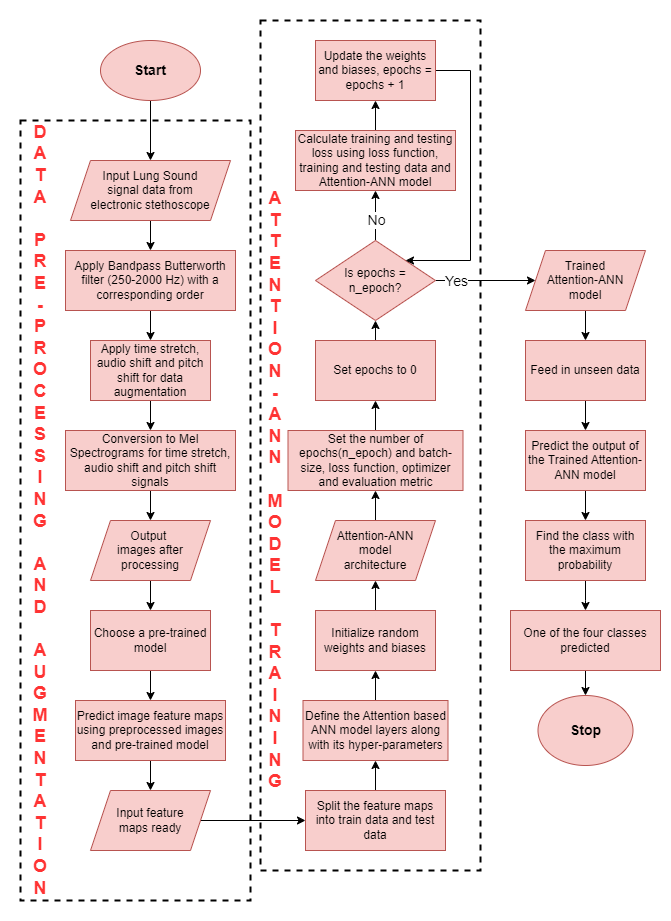

The diagram above was exported from draw.io. Its source (the exported page's mxGraphModel, read from the mxfile embedded in the PNG):
<mxGraphModel dx="1050" dy="579" grid="1" gridSize="10" guides="1" tooltips="1" connect="1" arrows="1" fold="1" page="1" pageScale="1" pageWidth="850" pageHeight="1100" math="0" shadow="0">
  <root>
    <mxCell id="0" />
    <mxCell id="1" parent="0" />
    <mxCell id="hXXQJtp8Cg5DCj4N5Y9_-72" value="" style="rounded=0;whiteSpace=wrap;html=1;strokeColor=#ffffff;" vertex="1" parent="1">
      <mxGeometry x="90" y="40" width="670" height="920" as="geometry" />
    </mxCell>
    <mxCell id="hXXQJtp8Cg5DCj4N5Y9_-68" value="" style="rounded=0;whiteSpace=wrap;html=1;dashed=1;strokeWidth=2;perimeterSpacing=1;" vertex="1" parent="1">
      <mxGeometry x="110" y="160" width="230" height="780" as="geometry" />
    </mxCell>
    <mxCell id="hXXQJtp8Cg5DCj4N5Y9_-67" value="" style="rounded=0;whiteSpace=wrap;html=1;dashed=1;strokeWidth=2;perimeterSpacing=1;" vertex="1" parent="1">
      <mxGeometry x="350" y="60" width="220" height="850" as="geometry" />
    </mxCell>
    <mxCell id="hXXQJtp8Cg5DCj4N5Y9_-1" value="" style="edgeStyle=orthogonalEdgeStyle;rounded=0;orthogonalLoop=1;jettySize=auto;html=1;" edge="1" parent="1" source="hXXQJtp8Cg5DCj4N5Y9_-2" target="hXXQJtp8Cg5DCj4N5Y9_-3">
      <mxGeometry relative="1" as="geometry" />
    </mxCell>
    <mxCell id="hXXQJtp8Cg5DCj4N5Y9_-2" value="&lt;b&gt;&lt;font style=&quot;font-size: 14px;&quot;&gt;Start&lt;/font&gt;&lt;/b&gt;" style="ellipse;whiteSpace=wrap;html=1;fillColor=#f8cecc;strokeColor=#b85450;" vertex="1" parent="1">
      <mxGeometry x="190" y="80" width="100" height="60" as="geometry" />
    </mxCell>
    <mxCell id="hXXQJtp8Cg5DCj4N5Y9_-64" value="" style="edgeStyle=orthogonalEdgeStyle;rounded=0;orthogonalLoop=1;jettySize=auto;html=1;" edge="1" parent="1" source="hXXQJtp8Cg5DCj4N5Y9_-3" target="hXXQJtp8Cg5DCj4N5Y9_-5">
      <mxGeometry relative="1" as="geometry" />
    </mxCell>
    <mxCell id="hXXQJtp8Cg5DCj4N5Y9_-3" value="Input Lung Sound &lt;br&gt;signal data from &lt;br&gt;electronic stethoscope" style="shape=parallelogram;perimeter=parallelogramPerimeter;whiteSpace=wrap;html=1;fixedSize=1;fillColor=#f8cecc;strokeColor=#b85450;" vertex="1" parent="1">
      <mxGeometry x="160" y="200" width="160" height="60" as="geometry" />
    </mxCell>
    <mxCell id="hXXQJtp8Cg5DCj4N5Y9_-63" value="" style="edgeStyle=orthogonalEdgeStyle;rounded=0;orthogonalLoop=1;jettySize=auto;html=1;" edge="1" parent="1" source="hXXQJtp8Cg5DCj4N5Y9_-5" target="hXXQJtp8Cg5DCj4N5Y9_-6">
      <mxGeometry relative="1" as="geometry" />
    </mxCell>
    <mxCell id="hXXQJtp8Cg5DCj4N5Y9_-5" value="Apply Bandpass Butterworth filter (250-2000 Hz) with a corresponding order" style="rounded=0;whiteSpace=wrap;html=1;fillColor=#f8cecc;strokeColor=#b85450;" vertex="1" parent="1">
      <mxGeometry x="155" y="290" width="170" height="60" as="geometry" />
    </mxCell>
    <mxCell id="hXXQJtp8Cg5DCj4N5Y9_-62" value="" style="edgeStyle=orthogonalEdgeStyle;rounded=0;orthogonalLoop=1;jettySize=auto;html=1;" edge="1" parent="1" source="hXXQJtp8Cg5DCj4N5Y9_-6" target="hXXQJtp8Cg5DCj4N5Y9_-7">
      <mxGeometry relative="1" as="geometry" />
    </mxCell>
    <mxCell id="hXXQJtp8Cg5DCj4N5Y9_-6" value="Apply time stretch, audio shift and pitch shift for data augmentation" style="rounded=0;whiteSpace=wrap;html=1;fillColor=#f8cecc;strokeColor=#b85450;" vertex="1" parent="1">
      <mxGeometry x="180" y="380" width="120" height="60" as="geometry" />
    </mxCell>
    <mxCell id="hXXQJtp8Cg5DCj4N5Y9_-61" value="" style="edgeStyle=orthogonalEdgeStyle;rounded=0;orthogonalLoop=1;jettySize=auto;html=1;" edge="1" parent="1" source="hXXQJtp8Cg5DCj4N5Y9_-7" target="hXXQJtp8Cg5DCj4N5Y9_-8">
      <mxGeometry relative="1" as="geometry" />
    </mxCell>
    <mxCell id="hXXQJtp8Cg5DCj4N5Y9_-7" value="Conversion to Mel Spectrograms for time stretch, audio shift and pitch shift signals" style="rounded=0;whiteSpace=wrap;html=1;fillColor=#f8cecc;strokeColor=#b85450;" vertex="1" parent="1">
      <mxGeometry x="155" y="470" width="170" height="60" as="geometry" />
    </mxCell>
    <mxCell id="hXXQJtp8Cg5DCj4N5Y9_-60" value="" style="edgeStyle=orthogonalEdgeStyle;rounded=0;orthogonalLoop=1;jettySize=auto;html=1;" edge="1" parent="1" source="hXXQJtp8Cg5DCj4N5Y9_-8" target="hXXQJtp8Cg5DCj4N5Y9_-9">
      <mxGeometry relative="1" as="geometry" />
    </mxCell>
    <mxCell id="hXXQJtp8Cg5DCj4N5Y9_-8" value="Output&amp;nbsp;&lt;br&gt;images after processing" style="shape=parallelogram;perimeter=parallelogramPerimeter;whiteSpace=wrap;html=1;fixedSize=1;fillColor=#f8cecc;strokeColor=#b85450;" vertex="1" parent="1">
      <mxGeometry x="180" y="560" width="120" height="60" as="geometry" />
    </mxCell>
    <mxCell id="hXXQJtp8Cg5DCj4N5Y9_-59" value="" style="edgeStyle=orthogonalEdgeStyle;rounded=0;orthogonalLoop=1;jettySize=auto;html=1;" edge="1" parent="1" source="hXXQJtp8Cg5DCj4N5Y9_-9" target="hXXQJtp8Cg5DCj4N5Y9_-10">
      <mxGeometry relative="1" as="geometry" />
    </mxCell>
    <mxCell id="hXXQJtp8Cg5DCj4N5Y9_-9" value="Choose a pre-trained model" style="rounded=0;whiteSpace=wrap;html=1;fillColor=#f8cecc;strokeColor=#b85450;" vertex="1" parent="1">
      <mxGeometry x="180" y="650" width="120" height="60" as="geometry" />
    </mxCell>
    <mxCell id="hXXQJtp8Cg5DCj4N5Y9_-58" value="" style="edgeStyle=orthogonalEdgeStyle;rounded=0;orthogonalLoop=1;jettySize=auto;html=1;" edge="1" parent="1" source="hXXQJtp8Cg5DCj4N5Y9_-10" target="hXXQJtp8Cg5DCj4N5Y9_-12">
      <mxGeometry relative="1" as="geometry" />
    </mxCell>
    <mxCell id="hXXQJtp8Cg5DCj4N5Y9_-10" value="Predict image feature maps using preprocessed images and pre-trained model" style="rounded=0;whiteSpace=wrap;html=1;fillColor=#f8cecc;strokeColor=#b85450;" vertex="1" parent="1">
      <mxGeometry x="165" y="740" width="150" height="60" as="geometry" />
    </mxCell>
    <mxCell id="hXXQJtp8Cg5DCj4N5Y9_-57" value="" style="edgeStyle=orthogonalEdgeStyle;rounded=0;orthogonalLoop=1;jettySize=auto;html=1;" edge="1" parent="1" source="hXXQJtp8Cg5DCj4N5Y9_-12" target="hXXQJtp8Cg5DCj4N5Y9_-14">
      <mxGeometry relative="1" as="geometry" />
    </mxCell>
    <mxCell id="hXXQJtp8Cg5DCj4N5Y9_-12" value="Input feature &lt;br&gt;maps ready" style="shape=parallelogram;perimeter=parallelogramPerimeter;whiteSpace=wrap;html=1;fixedSize=1;fillColor=#f8cecc;strokeColor=#b85450;" vertex="1" parent="1">
      <mxGeometry x="180" y="830" width="120" height="60" as="geometry" />
    </mxCell>
    <mxCell id="hXXQJtp8Cg5DCj4N5Y9_-65" value="" style="edgeStyle=orthogonalEdgeStyle;rounded=0;orthogonalLoop=1;jettySize=auto;html=1;" edge="1" parent="1" source="hXXQJtp8Cg5DCj4N5Y9_-14" target="hXXQJtp8Cg5DCj4N5Y9_-16">
      <mxGeometry relative="1" as="geometry" />
    </mxCell>
    <mxCell id="hXXQJtp8Cg5DCj4N5Y9_-14" value="Split the feature maps into train data and test data" style="rounded=0;whiteSpace=wrap;html=1;fillColor=#f8cecc;strokeColor=#b85450;" vertex="1" parent="1">
      <mxGeometry x="395" y="830" width="140" height="60" as="geometry" />
    </mxCell>
    <mxCell id="hXXQJtp8Cg5DCj4N5Y9_-15" value="" style="edgeStyle=orthogonalEdgeStyle;rounded=0;orthogonalLoop=1;jettySize=auto;html=1;" edge="1" parent="1" source="hXXQJtp8Cg5DCj4N5Y9_-16" target="hXXQJtp8Cg5DCj4N5Y9_-31">
      <mxGeometry relative="1" as="geometry" />
    </mxCell>
    <mxCell id="hXXQJtp8Cg5DCj4N5Y9_-16" value="Define the Attention based ANN model layers along with its hyper-parameters" style="rounded=0;whiteSpace=wrap;html=1;fillColor=#f8cecc;strokeColor=#b85450;" vertex="1" parent="1">
      <mxGeometry x="392.5" y="740" width="145" height="60" as="geometry" />
    </mxCell>
    <mxCell id="hXXQJtp8Cg5DCj4N5Y9_-22" value="" style="edgeStyle=orthogonalEdgeStyle;rounded=0;orthogonalLoop=1;jettySize=auto;html=1;" edge="1" parent="1" source="hXXQJtp8Cg5DCj4N5Y9_-23" target="hXXQJtp8Cg5DCj4N5Y9_-25">
      <mxGeometry relative="1" as="geometry" />
    </mxCell>
    <mxCell id="hXXQJtp8Cg5DCj4N5Y9_-23" value="Predict the output of the Trained Attention-ANN model" style="rounded=0;whiteSpace=wrap;html=1;fillColor=#f8cecc;strokeColor=#b85450;" vertex="1" parent="1">
      <mxGeometry x="615" y="470" width="120" height="60" as="geometry" />
    </mxCell>
    <mxCell id="hXXQJtp8Cg5DCj4N5Y9_-24" value="" style="edgeStyle=orthogonalEdgeStyle;rounded=0;orthogonalLoop=1;jettySize=auto;html=1;" edge="1" parent="1" source="hXXQJtp8Cg5DCj4N5Y9_-25">
      <mxGeometry relative="1" as="geometry">
        <mxPoint x="675" y="650" as="targetPoint" />
      </mxGeometry>
    </mxCell>
    <mxCell id="hXXQJtp8Cg5DCj4N5Y9_-25" value="Find the class with the maximum probability" style="rounded=0;whiteSpace=wrap;html=1;fillColor=#f8cecc;strokeColor=#b85450;" vertex="1" parent="1">
      <mxGeometry x="615" y="560" width="120" height="60" as="geometry" />
    </mxCell>
    <mxCell id="hXXQJtp8Cg5DCj4N5Y9_-55" style="edgeStyle=orthogonalEdgeStyle;rounded=0;orthogonalLoop=1;jettySize=auto;html=1;exitX=0.5;exitY=1;exitDx=0;exitDy=0;entryX=0.5;entryY=0;entryDx=0;entryDy=0;" edge="1" parent="1" source="hXXQJtp8Cg5DCj4N5Y9_-27" target="hXXQJtp8Cg5DCj4N5Y9_-54">
      <mxGeometry relative="1" as="geometry" />
    </mxCell>
    <mxCell id="hXXQJtp8Cg5DCj4N5Y9_-27" value="One of the four classes predicted" style="rounded=0;whiteSpace=wrap;html=1;fillColor=#f8cecc;strokeColor=#b85450;" vertex="1" parent="1">
      <mxGeometry x="600" y="650" width="150" height="60" as="geometry" />
    </mxCell>
    <mxCell id="hXXQJtp8Cg5DCj4N5Y9_-30" value="" style="edgeStyle=orthogonalEdgeStyle;rounded=0;orthogonalLoop=1;jettySize=auto;html=1;" edge="1" parent="1" source="hXXQJtp8Cg5DCj4N5Y9_-31" target="hXXQJtp8Cg5DCj4N5Y9_-35">
      <mxGeometry relative="1" as="geometry" />
    </mxCell>
    <mxCell id="hXXQJtp8Cg5DCj4N5Y9_-31" value="Initialize random weights and biases" style="rounded=0;whiteSpace=wrap;html=1;fillColor=#f8cecc;strokeColor=#b85450;" vertex="1" parent="1">
      <mxGeometry x="405" y="650" width="120" height="60" as="geometry" />
    </mxCell>
    <mxCell id="hXXQJtp8Cg5DCj4N5Y9_-32" style="edgeStyle=orthogonalEdgeStyle;rounded=0;orthogonalLoop=1;jettySize=auto;html=1;entryX=0.5;entryY=1;entryDx=0;entryDy=0;" edge="1" parent="1" source="hXXQJtp8Cg5DCj4N5Y9_-33" target="hXXQJtp8Cg5DCj4N5Y9_-39">
      <mxGeometry relative="1" as="geometry" />
    </mxCell>
    <mxCell id="hXXQJtp8Cg5DCj4N5Y9_-33" value="Set the number of epochs(n_epoch) and batch-size, loss function, optimizer and evaluation metric" style="rounded=0;whiteSpace=wrap;html=1;fillColor=#f8cecc;strokeColor=#b85450;" vertex="1" parent="1">
      <mxGeometry x="377.5" y="470" width="175" height="60" as="geometry" />
    </mxCell>
    <mxCell id="hXXQJtp8Cg5DCj4N5Y9_-34" value="" style="edgeStyle=orthogonalEdgeStyle;rounded=0;orthogonalLoop=1;jettySize=auto;html=1;" edge="1" parent="1" source="hXXQJtp8Cg5DCj4N5Y9_-35" target="hXXQJtp8Cg5DCj4N5Y9_-33">
      <mxGeometry relative="1" as="geometry" />
    </mxCell>
    <mxCell id="hXXQJtp8Cg5DCj4N5Y9_-35" value="Attention-ANN &lt;br&gt;model &lt;br&gt;architecture" style="shape=parallelogram;perimeter=parallelogramPerimeter;whiteSpace=wrap;html=1;fixedSize=1;fillColor=#f8cecc;strokeColor=#b85450;" vertex="1" parent="1">
      <mxGeometry x="405" y="560" width="120" height="60" as="geometry" />
    </mxCell>
    <mxCell id="hXXQJtp8Cg5DCj4N5Y9_-38" style="edgeStyle=orthogonalEdgeStyle;rounded=0;orthogonalLoop=1;jettySize=auto;html=1;exitX=0.5;exitY=0;exitDx=0;exitDy=0;entryX=0.5;entryY=1;entryDx=0;entryDy=0;" edge="1" parent="1" source="hXXQJtp8Cg5DCj4N5Y9_-39" target="hXXQJtp8Cg5DCj4N5Y9_-44">
      <mxGeometry relative="1" as="geometry" />
    </mxCell>
    <mxCell id="hXXQJtp8Cg5DCj4N5Y9_-39" value="Set epochs to 0" style="rounded=0;whiteSpace=wrap;html=1;fillColor=#f8cecc;strokeColor=#b85450;" vertex="1" parent="1">
      <mxGeometry x="405" y="380" width="120" height="60" as="geometry" />
    </mxCell>
    <mxCell id="hXXQJtp8Cg5DCj4N5Y9_-40" style="edgeStyle=orthogonalEdgeStyle;rounded=0;orthogonalLoop=1;jettySize=auto;html=1;exitX=0.5;exitY=0;exitDx=0;exitDy=0;entryX=0.5;entryY=1;entryDx=0;entryDy=0;" edge="1" parent="1" source="hXXQJtp8Cg5DCj4N5Y9_-44" target="hXXQJtp8Cg5DCj4N5Y9_-46">
      <mxGeometry relative="1" as="geometry" />
    </mxCell>
    <mxCell id="hXXQJtp8Cg5DCj4N5Y9_-41" value="&lt;font style=&quot;font-size: 14px;&quot;&gt;No&lt;/font&gt;" style="edgeLabel;html=1;align=center;verticalAlign=middle;resizable=0;points=[];" connectable="0" vertex="1" parent="hXXQJtp8Cg5DCj4N5Y9_-40">
      <mxGeometry x="-0.16" relative="1" as="geometry">
        <mxPoint as="offset" />
      </mxGeometry>
    </mxCell>
    <mxCell id="hXXQJtp8Cg5DCj4N5Y9_-42" style="edgeStyle=orthogonalEdgeStyle;rounded=0;orthogonalLoop=1;jettySize=auto;html=1;exitX=1;exitY=0.5;exitDx=0;exitDy=0;entryX=0;entryY=0.5;entryDx=0;entryDy=0;" edge="1" parent="1" source="hXXQJtp8Cg5DCj4N5Y9_-44" target="hXXQJtp8Cg5DCj4N5Y9_-50">
      <mxGeometry relative="1" as="geometry" />
    </mxCell>
    <mxCell id="hXXQJtp8Cg5DCj4N5Y9_-43" value="&lt;font style=&quot;font-size: 14px;&quot;&gt;Yes&lt;/font&gt;" style="edgeLabel;html=1;align=center;verticalAlign=middle;resizable=0;points=[];" connectable="0" vertex="1" parent="hXXQJtp8Cg5DCj4N5Y9_-42">
      <mxGeometry x="-0.0364" y="-1" relative="1" as="geometry">
        <mxPoint x="-28" y="-1" as="offset" />
      </mxGeometry>
    </mxCell>
    <mxCell id="hXXQJtp8Cg5DCj4N5Y9_-44" value="Is epochs = &lt;br&gt;n_epoch?" style="rhombus;whiteSpace=wrap;html=1;fillColor=#f8cecc;strokeColor=#b85450;" vertex="1" parent="1">
      <mxGeometry x="405" y="280" width="120" height="80" as="geometry" />
    </mxCell>
    <mxCell id="hXXQJtp8Cg5DCj4N5Y9_-45" style="edgeStyle=orthogonalEdgeStyle;rounded=0;orthogonalLoop=1;jettySize=auto;html=1;exitX=0.5;exitY=0;exitDx=0;exitDy=0;entryX=0.5;entryY=1;entryDx=0;entryDy=0;" edge="1" parent="1" source="hXXQJtp8Cg5DCj4N5Y9_-46" target="hXXQJtp8Cg5DCj4N5Y9_-48">
      <mxGeometry relative="1" as="geometry" />
    </mxCell>
    <mxCell id="hXXQJtp8Cg5DCj4N5Y9_-46" value="Calculate training and testing loss using loss function, training and testing data and Attention-ANN model" style="rounded=0;whiteSpace=wrap;html=1;fillColor=#f8cecc;strokeColor=#b85450;" vertex="1" parent="1">
      <mxGeometry x="385" y="170" width="160" height="60" as="geometry" />
    </mxCell>
    <mxCell id="hXXQJtp8Cg5DCj4N5Y9_-53" style="edgeStyle=orthogonalEdgeStyle;rounded=0;orthogonalLoop=1;jettySize=auto;html=1;exitX=1;exitY=0.5;exitDx=0;exitDy=0;entryX=1;entryY=0;entryDx=0;entryDy=0;" edge="1" parent="1" source="hXXQJtp8Cg5DCj4N5Y9_-48" target="hXXQJtp8Cg5DCj4N5Y9_-44">
      <mxGeometry relative="1" as="geometry">
        <Array as="points">
          <mxPoint x="560" y="110" />
          <mxPoint x="560" y="300" />
        </Array>
      </mxGeometry>
    </mxCell>
    <mxCell id="hXXQJtp8Cg5DCj4N5Y9_-48" value="Update the weights and biases, epochs = epochs + 1" style="rounded=0;whiteSpace=wrap;html=1;fillColor=#f8cecc;strokeColor=#b85450;" vertex="1" parent="1">
      <mxGeometry x="405" y="80" width="120" height="60" as="geometry" />
    </mxCell>
    <mxCell id="hXXQJtp8Cg5DCj4N5Y9_-49" value="" style="edgeStyle=orthogonalEdgeStyle;rounded=0;orthogonalLoop=1;jettySize=auto;html=1;" edge="1" parent="1" source="hXXQJtp8Cg5DCj4N5Y9_-50" target="hXXQJtp8Cg5DCj4N5Y9_-52">
      <mxGeometry relative="1" as="geometry" />
    </mxCell>
    <mxCell id="hXXQJtp8Cg5DCj4N5Y9_-50" value="Trained &lt;br&gt;Attention-ANN &lt;br&gt;model" style="shape=parallelogram;perimeter=parallelogramPerimeter;whiteSpace=wrap;html=1;fixedSize=1;fillColor=#f8cecc;strokeColor=#b85450;" vertex="1" parent="1">
      <mxGeometry x="615" y="290" width="120" height="60" as="geometry" />
    </mxCell>
    <mxCell id="hXXQJtp8Cg5DCj4N5Y9_-51" value="" style="edgeStyle=orthogonalEdgeStyle;rounded=0;orthogonalLoop=1;jettySize=auto;html=1;" edge="1" parent="1" source="hXXQJtp8Cg5DCj4N5Y9_-52" target="hXXQJtp8Cg5DCj4N5Y9_-23">
      <mxGeometry relative="1" as="geometry" />
    </mxCell>
    <mxCell id="hXXQJtp8Cg5DCj4N5Y9_-52" value="Feed in unseen data" style="rounded=0;whiteSpace=wrap;html=1;fillColor=#f8cecc;strokeColor=#b85450;" vertex="1" parent="1">
      <mxGeometry x="615" y="380" width="120" height="60" as="geometry" />
    </mxCell>
    <mxCell id="hXXQJtp8Cg5DCj4N5Y9_-54" value="&lt;font style=&quot;font-size: 14px;&quot;&gt;&lt;b&gt;Stop&lt;/b&gt;&lt;/font&gt;" style="ellipse;whiteSpace=wrap;html=1;fillColor=#f8cecc;strokeColor=#b85450;" vertex="1" parent="1">
      <mxGeometry x="627.5" y="735" width="95" height="70" as="geometry" />
    </mxCell>
    <mxCell id="hXXQJtp8Cg5DCj4N5Y9_-69" value="&lt;span style=&quot;font-size: 18px;&quot;&gt;&lt;b style=&quot;&quot;&gt;&lt;font color=&quot;#ff3333&quot;&gt;A&lt;br&gt;T&lt;br&gt;T&lt;br&gt;E&lt;br&gt;N&lt;br&gt;T&lt;br&gt;I&lt;br&gt;O&lt;br&gt;N&lt;br&gt;-&lt;br&gt;A&lt;br&gt;N&lt;br&gt;N&lt;br&gt;&amp;nbsp;&lt;br&gt;M&lt;br&gt;O&lt;br&gt;D&lt;br&gt;E&lt;br&gt;L&lt;br&gt;&amp;nbsp;&lt;br&gt;T&lt;br&gt;R&lt;br&gt;A&lt;br&gt;I&lt;br&gt;N&lt;br&gt;I&lt;br&gt;N&lt;br&gt;G&lt;/font&gt;&lt;/b&gt;&lt;/span&gt;" style="text;html=1;strokeColor=none;fillColor=none;align=center;verticalAlign=middle;whiteSpace=wrap;rounded=0;" vertex="1" parent="1">
      <mxGeometry x="345" y="200" width="40" height="660" as="geometry" />
    </mxCell>
    <mxCell id="hXXQJtp8Cg5DCj4N5Y9_-71" value="&lt;font style=&quot;font-size: 18px;&quot;&gt;&lt;b style=&quot;&quot;&gt;&lt;font color=&quot;#ff3333&quot;&gt;D&lt;br&gt;A&lt;br&gt;T&lt;br&gt;A&lt;br&gt;&lt;br&gt;P&lt;br&gt;R&lt;br&gt;E&lt;br&gt;-&lt;br&gt;P&lt;br&gt;R&lt;br&gt;O&lt;br&gt;C&lt;br&gt;E&lt;br&gt;S&lt;br&gt;S&lt;br&gt;I&lt;br&gt;N&lt;br&gt;G&lt;br&gt;&lt;br&gt;A&lt;br&gt;N&lt;br&gt;D&lt;br&gt;&lt;br&gt;A&lt;br&gt;U&lt;br&gt;G&lt;br&gt;M&lt;br&gt;E&lt;br&gt;N&lt;br&gt;T&lt;br&gt;A&lt;br&gt;T&lt;br&gt;I&lt;br&gt;O&lt;br&gt;N&lt;/font&gt;&lt;br&gt;&lt;/b&gt;&lt;/font&gt;" style="text;html=1;strokeColor=none;fillColor=none;align=center;verticalAlign=middle;whiteSpace=wrap;rounded=0;" vertex="1" parent="1">
      <mxGeometry x="110" y="160" width="40" height="780" as="geometry" />
    </mxCell>
  </root>
</mxGraphModel>